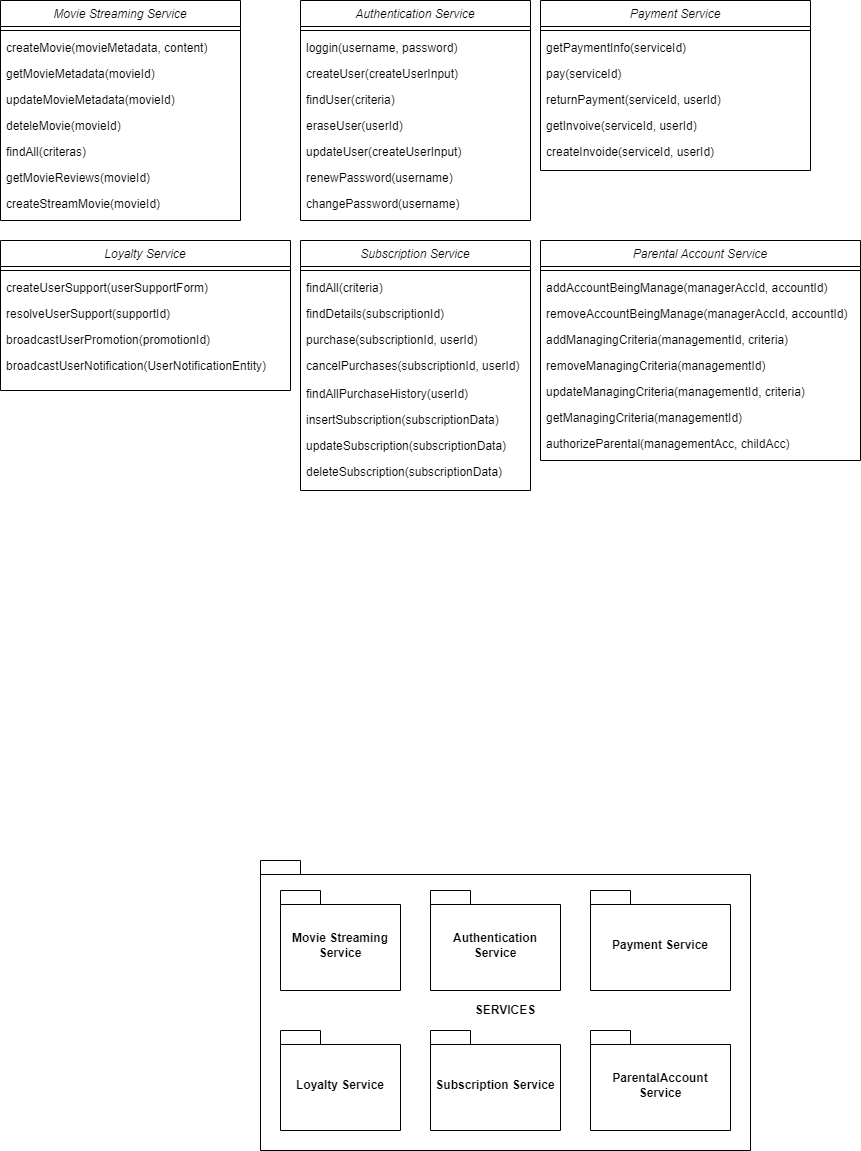

The diagram above was exported from draw.io. Its source (the exported page's mxGraphModel, read from the mxfile embedded in the PNG):
<mxGraphModel dx="2840" dy="1553" grid="1" gridSize="10" guides="1" tooltips="1" connect="1" arrows="1" fold="1" page="1" pageScale="1" pageWidth="1169" pageHeight="827" math="0" shadow="0">
  <root>
    <mxCell id="WIyWlLk6GJQsqaUBKTNV-0" />
    <mxCell id="WIyWlLk6GJQsqaUBKTNV-1" parent="WIyWlLk6GJQsqaUBKTNV-0" />
    <mxCell id="zkfFHV4jXpPFQw0GAbJ--0" value="Movie Streaming Service" style="swimlane;fontStyle=2;align=center;verticalAlign=top;childLayout=stackLayout;horizontal=1;startSize=26;horizontalStack=0;resizeParent=1;resizeLast=0;collapsible=1;marginBottom=0;rounded=0;shadow=0;strokeWidth=1;" parent="WIyWlLk6GJQsqaUBKTNV-1" vertex="1">
      <mxGeometry x="40" y="10" width="240" height="220" as="geometry">
        <mxRectangle x="230" y="140" width="160" height="26" as="alternateBounds" />
      </mxGeometry>
    </mxCell>
    <mxCell id="zkfFHV4jXpPFQw0GAbJ--4" value="" style="line;html=1;strokeWidth=1;align=left;verticalAlign=middle;spacingTop=-1;spacingLeft=3;spacingRight=3;rotatable=0;labelPosition=right;points=[];portConstraint=eastwest;" parent="zkfFHV4jXpPFQw0GAbJ--0" vertex="1">
      <mxGeometry y="26" width="240" height="8" as="geometry" />
    </mxCell>
    <mxCell id="TCzEhxPn2PuFzU5Gcw7d-35" value="createMovie(movieMetadata, content)" style="text;align=left;verticalAlign=top;spacingLeft=4;spacingRight=4;overflow=hidden;rotatable=0;points=[[0,0.5],[1,0.5]];portConstraint=eastwest;" parent="zkfFHV4jXpPFQw0GAbJ--0" vertex="1">
      <mxGeometry y="34" width="240" height="26" as="geometry" />
    </mxCell>
    <mxCell id="zkfFHV4jXpPFQw0GAbJ--5" value="getMovieMetadata(movieId)" style="text;align=left;verticalAlign=top;spacingLeft=4;spacingRight=4;overflow=hidden;rotatable=0;points=[[0,0.5],[1,0.5]];portConstraint=eastwest;" parent="zkfFHV4jXpPFQw0GAbJ--0" vertex="1">
      <mxGeometry y="60" width="240" height="26" as="geometry" />
    </mxCell>
    <mxCell id="TCzEhxPn2PuFzU5Gcw7d-32" value="updateMovieMetadata(movieId)" style="text;align=left;verticalAlign=top;spacingLeft=4;spacingRight=4;overflow=hidden;rotatable=0;points=[[0,0.5],[1,0.5]];portConstraint=eastwest;" parent="zkfFHV4jXpPFQw0GAbJ--0" vertex="1">
      <mxGeometry y="86" width="240" height="26" as="geometry" />
    </mxCell>
    <mxCell id="TCzEhxPn2PuFzU5Gcw7d-34" value="deteleMovie(movieId)" style="text;align=left;verticalAlign=top;spacingLeft=4;spacingRight=4;overflow=hidden;rotatable=0;points=[[0,0.5],[1,0.5]];portConstraint=eastwest;" parent="zkfFHV4jXpPFQw0GAbJ--0" vertex="1">
      <mxGeometry y="112" width="240" height="26" as="geometry" />
    </mxCell>
    <mxCell id="TCzEhxPn2PuFzU5Gcw7d-31" value="findAll(criteras)" style="text;align=left;verticalAlign=top;spacingLeft=4;spacingRight=4;overflow=hidden;rotatable=0;points=[[0,0.5],[1,0.5]];portConstraint=eastwest;" parent="zkfFHV4jXpPFQw0GAbJ--0" vertex="1">
      <mxGeometry y="138" width="240" height="26" as="geometry" />
    </mxCell>
    <mxCell id="TCzEhxPn2PuFzU5Gcw7d-30" value="getMovieReviews(movieId)" style="text;align=left;verticalAlign=top;spacingLeft=4;spacingRight=4;overflow=hidden;rotatable=0;points=[[0,0.5],[1,0.5]];portConstraint=eastwest;" parent="zkfFHV4jXpPFQw0GAbJ--0" vertex="1">
      <mxGeometry y="164" width="240" height="26" as="geometry" />
    </mxCell>
    <mxCell id="TCzEhxPn2PuFzU5Gcw7d-36" value="createStreamMovie(movieId)" style="text;align=left;verticalAlign=top;spacingLeft=4;spacingRight=4;overflow=hidden;rotatable=0;points=[[0,0.5],[1,0.5]];portConstraint=eastwest;" parent="zkfFHV4jXpPFQw0GAbJ--0" vertex="1">
      <mxGeometry y="190" width="240" height="26" as="geometry" />
    </mxCell>
    <mxCell id="TCzEhxPn2PuFzU5Gcw7d-0" value="Authentication Service" style="swimlane;fontStyle=2;align=center;verticalAlign=top;childLayout=stackLayout;horizontal=1;startSize=26;horizontalStack=0;resizeParent=1;resizeLast=0;collapsible=1;marginBottom=0;rounded=0;shadow=0;strokeWidth=1;" parent="WIyWlLk6GJQsqaUBKTNV-1" vertex="1">
      <mxGeometry x="340" y="10" width="230" height="220" as="geometry">
        <mxRectangle x="230" y="140" width="160" height="26" as="alternateBounds" />
      </mxGeometry>
    </mxCell>
    <mxCell id="TCzEhxPn2PuFzU5Gcw7d-4" value="" style="line;html=1;strokeWidth=1;align=left;verticalAlign=middle;spacingTop=-1;spacingLeft=3;spacingRight=3;rotatable=0;labelPosition=right;points=[];portConstraint=eastwest;" parent="TCzEhxPn2PuFzU5Gcw7d-0" vertex="1">
      <mxGeometry y="26" width="230" height="8" as="geometry" />
    </mxCell>
    <mxCell id="TCzEhxPn2PuFzU5Gcw7d-5" value="loggin(username, password)" style="text;align=left;verticalAlign=top;spacingLeft=4;spacingRight=4;overflow=hidden;rotatable=0;points=[[0,0.5],[1,0.5]];portConstraint=eastwest;" parent="TCzEhxPn2PuFzU5Gcw7d-0" vertex="1">
      <mxGeometry y="34" width="230" height="26" as="geometry" />
    </mxCell>
    <mxCell id="TCzEhxPn2PuFzU5Gcw7d-37" value="createUser(createUserInput)" style="text;align=left;verticalAlign=top;spacingLeft=4;spacingRight=4;overflow=hidden;rotatable=0;points=[[0,0.5],[1,0.5]];portConstraint=eastwest;" parent="TCzEhxPn2PuFzU5Gcw7d-0" vertex="1">
      <mxGeometry y="60" width="230" height="26" as="geometry" />
    </mxCell>
    <mxCell id="TCzEhxPn2PuFzU5Gcw7d-38" value="findUser(criteria)" style="text;align=left;verticalAlign=top;spacingLeft=4;spacingRight=4;overflow=hidden;rotatable=0;points=[[0,0.5],[1,0.5]];portConstraint=eastwest;" parent="TCzEhxPn2PuFzU5Gcw7d-0" vertex="1">
      <mxGeometry y="86" width="230" height="26" as="geometry" />
    </mxCell>
    <mxCell id="TCzEhxPn2PuFzU5Gcw7d-39" value="eraseUser(userId)" style="text;align=left;verticalAlign=top;spacingLeft=4;spacingRight=4;overflow=hidden;rotatable=0;points=[[0,0.5],[1,0.5]];portConstraint=eastwest;" parent="TCzEhxPn2PuFzU5Gcw7d-0" vertex="1">
      <mxGeometry y="112" width="230" height="26" as="geometry" />
    </mxCell>
    <mxCell id="TCzEhxPn2PuFzU5Gcw7d-40" value="updateUser(createUserInput)" style="text;align=left;verticalAlign=top;spacingLeft=4;spacingRight=4;overflow=hidden;rotatable=0;points=[[0,0.5],[1,0.5]];portConstraint=eastwest;" parent="TCzEhxPn2PuFzU5Gcw7d-0" vertex="1">
      <mxGeometry y="138" width="230" height="26" as="geometry" />
    </mxCell>
    <mxCell id="TCzEhxPn2PuFzU5Gcw7d-41" value="renewPassword(username)" style="text;align=left;verticalAlign=top;spacingLeft=4;spacingRight=4;overflow=hidden;rotatable=0;points=[[0,0.5],[1,0.5]];portConstraint=eastwest;" parent="TCzEhxPn2PuFzU5Gcw7d-0" vertex="1">
      <mxGeometry y="164" width="230" height="26" as="geometry" />
    </mxCell>
    <mxCell id="TCzEhxPn2PuFzU5Gcw7d-43" value="changePassword(username)" style="text;align=left;verticalAlign=top;spacingLeft=4;spacingRight=4;overflow=hidden;rotatable=0;points=[[0,0.5],[1,0.5]];portConstraint=eastwest;" parent="TCzEhxPn2PuFzU5Gcw7d-0" vertex="1">
      <mxGeometry y="190" width="230" height="26" as="geometry" />
    </mxCell>
    <mxCell id="TCzEhxPn2PuFzU5Gcw7d-6" value="Payment Service" style="swimlane;fontStyle=2;align=center;verticalAlign=top;childLayout=stackLayout;horizontal=1;startSize=26;horizontalStack=0;resizeParent=1;resizeLast=0;collapsible=1;marginBottom=0;rounded=0;shadow=0;strokeWidth=1;" parent="WIyWlLk6GJQsqaUBKTNV-1" vertex="1">
      <mxGeometry x="580" y="10" width="270" height="170" as="geometry">
        <mxRectangle x="230" y="140" width="160" height="26" as="alternateBounds" />
      </mxGeometry>
    </mxCell>
    <mxCell id="TCzEhxPn2PuFzU5Gcw7d-10" value="" style="line;html=1;strokeWidth=1;align=left;verticalAlign=middle;spacingTop=-1;spacingLeft=3;spacingRight=3;rotatable=0;labelPosition=right;points=[];portConstraint=eastwest;" parent="TCzEhxPn2PuFzU5Gcw7d-6" vertex="1">
      <mxGeometry y="26" width="270" height="8" as="geometry" />
    </mxCell>
    <mxCell id="TCzEhxPn2PuFzU5Gcw7d-11" value="getPaymentInfo(serviceId)" style="text;align=left;verticalAlign=top;spacingLeft=4;spacingRight=4;overflow=hidden;rotatable=0;points=[[0,0.5],[1,0.5]];portConstraint=eastwest;" parent="TCzEhxPn2PuFzU5Gcw7d-6" vertex="1">
      <mxGeometry y="34" width="270" height="26" as="geometry" />
    </mxCell>
    <mxCell id="TCzEhxPn2PuFzU5Gcw7d-44" value="pay(serviceId)" style="text;align=left;verticalAlign=top;spacingLeft=4;spacingRight=4;overflow=hidden;rotatable=0;points=[[0,0.5],[1,0.5]];portConstraint=eastwest;" parent="TCzEhxPn2PuFzU5Gcw7d-6" vertex="1">
      <mxGeometry y="60" width="270" height="26" as="geometry" />
    </mxCell>
    <mxCell id="TCzEhxPn2PuFzU5Gcw7d-45" value="returnPayment(serviceId, userId)" style="text;align=left;verticalAlign=top;spacingLeft=4;spacingRight=4;overflow=hidden;rotatable=0;points=[[0,0.5],[1,0.5]];portConstraint=eastwest;" parent="TCzEhxPn2PuFzU5Gcw7d-6" vertex="1">
      <mxGeometry y="86" width="270" height="26" as="geometry" />
    </mxCell>
    <mxCell id="TCzEhxPn2PuFzU5Gcw7d-46" value="getInvoive(serviceId, userId)" style="text;align=left;verticalAlign=top;spacingLeft=4;spacingRight=4;overflow=hidden;rotatable=0;points=[[0,0.5],[1,0.5]];portConstraint=eastwest;" parent="TCzEhxPn2PuFzU5Gcw7d-6" vertex="1">
      <mxGeometry y="112" width="270" height="26" as="geometry" />
    </mxCell>
    <mxCell id="TCzEhxPn2PuFzU5Gcw7d-47" value="createInvoide(serviceId, userId)" style="text;align=left;verticalAlign=top;spacingLeft=4;spacingRight=4;overflow=hidden;rotatable=0;points=[[0,0.5],[1,0.5]];portConstraint=eastwest;" parent="TCzEhxPn2PuFzU5Gcw7d-6" vertex="1">
      <mxGeometry y="138" width="270" height="26" as="geometry" />
    </mxCell>
    <mxCell id="TCzEhxPn2PuFzU5Gcw7d-12" value="Loyalty Service" style="swimlane;fontStyle=2;align=center;verticalAlign=top;childLayout=stackLayout;horizontal=1;startSize=26;horizontalStack=0;resizeParent=1;resizeLast=0;collapsible=1;marginBottom=0;rounded=0;shadow=0;strokeWidth=1;" parent="WIyWlLk6GJQsqaUBKTNV-1" vertex="1">
      <mxGeometry x="40" y="250" width="290" height="150" as="geometry">
        <mxRectangle x="230" y="140" width="160" height="26" as="alternateBounds" />
      </mxGeometry>
    </mxCell>
    <mxCell id="TCzEhxPn2PuFzU5Gcw7d-16" value="" style="line;html=1;strokeWidth=1;align=left;verticalAlign=middle;spacingTop=-1;spacingLeft=3;spacingRight=3;rotatable=0;labelPosition=right;points=[];portConstraint=eastwest;" parent="TCzEhxPn2PuFzU5Gcw7d-12" vertex="1">
      <mxGeometry y="26" width="290" height="8" as="geometry" />
    </mxCell>
    <mxCell id="TCzEhxPn2PuFzU5Gcw7d-17" value="createUserSupport(userSupportForm)&#10;" style="text;align=left;verticalAlign=top;spacingLeft=4;spacingRight=4;overflow=hidden;rotatable=0;points=[[0,0.5],[1,0.5]];portConstraint=eastwest;" parent="TCzEhxPn2PuFzU5Gcw7d-12" vertex="1">
      <mxGeometry y="34" width="290" height="26" as="geometry" />
    </mxCell>
    <mxCell id="TCzEhxPn2PuFzU5Gcw7d-50" value="resolveUserSupport(supportId)" style="text;align=left;verticalAlign=top;spacingLeft=4;spacingRight=4;overflow=hidden;rotatable=0;points=[[0,0.5],[1,0.5]];portConstraint=eastwest;" parent="TCzEhxPn2PuFzU5Gcw7d-12" vertex="1">
      <mxGeometry y="60" width="290" height="26" as="geometry" />
    </mxCell>
    <mxCell id="TCzEhxPn2PuFzU5Gcw7d-51" value="broadcastUserPromotion(promotionId)" style="text;align=left;verticalAlign=top;spacingLeft=4;spacingRight=4;overflow=hidden;rotatable=0;points=[[0,0.5],[1,0.5]];portConstraint=eastwest;" parent="TCzEhxPn2PuFzU5Gcw7d-12" vertex="1">
      <mxGeometry y="86" width="290" height="26" as="geometry" />
    </mxCell>
    <mxCell id="TCzEhxPn2PuFzU5Gcw7d-52" value="broadcastUserNotification(UserNotificationEntity)" style="text;align=left;verticalAlign=top;spacingLeft=4;spacingRight=4;overflow=hidden;rotatable=0;points=[[0,0.5],[1,0.5]];portConstraint=eastwest;" parent="TCzEhxPn2PuFzU5Gcw7d-12" vertex="1">
      <mxGeometry y="112" width="290" height="26" as="geometry" />
    </mxCell>
    <mxCell id="TCzEhxPn2PuFzU5Gcw7d-18" value="Subscription Service" style="swimlane;fontStyle=2;align=center;verticalAlign=top;childLayout=stackLayout;horizontal=1;startSize=26;horizontalStack=0;resizeParent=1;resizeLast=0;collapsible=1;marginBottom=0;rounded=0;shadow=0;strokeWidth=1;" parent="WIyWlLk6GJQsqaUBKTNV-1" vertex="1">
      <mxGeometry x="340" y="250" width="230" height="250" as="geometry">
        <mxRectangle x="230" y="140" width="160" height="26" as="alternateBounds" />
      </mxGeometry>
    </mxCell>
    <mxCell id="TCzEhxPn2PuFzU5Gcw7d-22" value="" style="line;html=1;strokeWidth=1;align=left;verticalAlign=middle;spacingTop=-1;spacingLeft=3;spacingRight=3;rotatable=0;labelPosition=right;points=[];portConstraint=eastwest;" parent="TCzEhxPn2PuFzU5Gcw7d-18" vertex="1">
      <mxGeometry y="26" width="230" height="8" as="geometry" />
    </mxCell>
    <mxCell id="TCzEhxPn2PuFzU5Gcw7d-23" value="findAll(criteria)" style="text;align=left;verticalAlign=top;spacingLeft=4;spacingRight=4;overflow=hidden;rotatable=0;points=[[0,0.5],[1,0.5]];portConstraint=eastwest;" parent="TCzEhxPn2PuFzU5Gcw7d-18" vertex="1">
      <mxGeometry y="34" width="230" height="26" as="geometry" />
    </mxCell>
    <mxCell id="TCzEhxPn2PuFzU5Gcw7d-56" value="findDetails(subscriptionId)" style="text;align=left;verticalAlign=top;spacingLeft=4;spacingRight=4;overflow=hidden;rotatable=0;points=[[0,0.5],[1,0.5]];portConstraint=eastwest;" parent="TCzEhxPn2PuFzU5Gcw7d-18" vertex="1">
      <mxGeometry y="60" width="230" height="26" as="geometry" />
    </mxCell>
    <mxCell id="TCzEhxPn2PuFzU5Gcw7d-57" value="purchase(subscriptionId, userId)" style="text;align=left;verticalAlign=top;spacingLeft=4;spacingRight=4;overflow=hidden;rotatable=0;points=[[0,0.5],[1,0.5]];portConstraint=eastwest;" parent="TCzEhxPn2PuFzU5Gcw7d-18" vertex="1">
      <mxGeometry y="86" width="230" height="26" as="geometry" />
    </mxCell>
    <mxCell id="TCzEhxPn2PuFzU5Gcw7d-58" value="cancelPurchases(subscriptionId, userId)" style="text;align=left;verticalAlign=top;spacingLeft=4;spacingRight=4;overflow=hidden;rotatable=0;points=[[0,0.5],[1,0.5]];portConstraint=eastwest;" parent="TCzEhxPn2PuFzU5Gcw7d-18" vertex="1">
      <mxGeometry y="112" width="230" height="28" as="geometry" />
    </mxCell>
    <mxCell id="TCzEhxPn2PuFzU5Gcw7d-59" value="findAllPurchaseHistory(userId)" style="text;align=left;verticalAlign=top;spacingLeft=4;spacingRight=4;overflow=hidden;rotatable=0;points=[[0,0.5],[1,0.5]];portConstraint=eastwest;" parent="TCzEhxPn2PuFzU5Gcw7d-18" vertex="1">
      <mxGeometry y="140" width="230" height="26" as="geometry" />
    </mxCell>
    <mxCell id="TCzEhxPn2PuFzU5Gcw7d-61" value="insertSubscription(subscriptionData)" style="text;align=left;verticalAlign=top;spacingLeft=4;spacingRight=4;overflow=hidden;rotatable=0;points=[[0,0.5],[1,0.5]];portConstraint=eastwest;" parent="TCzEhxPn2PuFzU5Gcw7d-18" vertex="1">
      <mxGeometry y="166" width="230" height="26" as="geometry" />
    </mxCell>
    <mxCell id="TCzEhxPn2PuFzU5Gcw7d-62" value="updateSubscription(subscriptionData)" style="text;align=left;verticalAlign=top;spacingLeft=4;spacingRight=4;overflow=hidden;rotatable=0;points=[[0,0.5],[1,0.5]];portConstraint=eastwest;" parent="TCzEhxPn2PuFzU5Gcw7d-18" vertex="1">
      <mxGeometry y="192" width="230" height="26" as="geometry" />
    </mxCell>
    <mxCell id="TCzEhxPn2PuFzU5Gcw7d-63" value="deleteSubscription(subscriptionData)" style="text;align=left;verticalAlign=top;spacingLeft=4;spacingRight=4;overflow=hidden;rotatable=0;points=[[0,0.5],[1,0.5]];portConstraint=eastwest;" parent="TCzEhxPn2PuFzU5Gcw7d-18" vertex="1">
      <mxGeometry y="218" width="230" height="26" as="geometry" />
    </mxCell>
    <mxCell id="TCzEhxPn2PuFzU5Gcw7d-24" value="Parental Account Service" style="swimlane;fontStyle=2;align=center;verticalAlign=top;childLayout=stackLayout;horizontal=1;startSize=26;horizontalStack=0;resizeParent=1;resizeLast=0;collapsible=1;marginBottom=0;rounded=0;shadow=0;strokeWidth=1;" parent="WIyWlLk6GJQsqaUBKTNV-1" vertex="1">
      <mxGeometry x="580" y="250" width="320" height="220" as="geometry">
        <mxRectangle x="230" y="140" width="160" height="26" as="alternateBounds" />
      </mxGeometry>
    </mxCell>
    <mxCell id="TCzEhxPn2PuFzU5Gcw7d-28" value="" style="line;html=1;strokeWidth=1;align=left;verticalAlign=middle;spacingTop=-1;spacingLeft=3;spacingRight=3;rotatable=0;labelPosition=right;points=[];portConstraint=eastwest;" parent="TCzEhxPn2PuFzU5Gcw7d-24" vertex="1">
      <mxGeometry y="26" width="320" height="8" as="geometry" />
    </mxCell>
    <mxCell id="TCzEhxPn2PuFzU5Gcw7d-29" value="addAccountBeingManage(managerAccId, accountId)" style="text;align=left;verticalAlign=top;spacingLeft=4;spacingRight=4;overflow=hidden;rotatable=0;points=[[0,0.5],[1,0.5]];portConstraint=eastwest;" parent="TCzEhxPn2PuFzU5Gcw7d-24" vertex="1">
      <mxGeometry y="34" width="320" height="26" as="geometry" />
    </mxCell>
    <mxCell id="TCzEhxPn2PuFzU5Gcw7d-64" value="removeAccountBeingManage(managerAccId, accountId)" style="text;align=left;verticalAlign=top;spacingLeft=4;spacingRight=4;overflow=hidden;rotatable=0;points=[[0,0.5],[1,0.5]];portConstraint=eastwest;" parent="TCzEhxPn2PuFzU5Gcw7d-24" vertex="1">
      <mxGeometry y="60" width="320" height="26" as="geometry" />
    </mxCell>
    <mxCell id="TCzEhxPn2PuFzU5Gcw7d-65" value="addManagingCriteria(managementId, criteria)" style="text;align=left;verticalAlign=top;spacingLeft=4;spacingRight=4;overflow=hidden;rotatable=0;points=[[0,0.5],[1,0.5]];portConstraint=eastwest;" parent="TCzEhxPn2PuFzU5Gcw7d-24" vertex="1">
      <mxGeometry y="86" width="320" height="26" as="geometry" />
    </mxCell>
    <mxCell id="TCzEhxPn2PuFzU5Gcw7d-66" value="removeManagingCriteria(managementId)" style="text;align=left;verticalAlign=top;spacingLeft=4;spacingRight=4;overflow=hidden;rotatable=0;points=[[0,0.5],[1,0.5]];portConstraint=eastwest;" parent="TCzEhxPn2PuFzU5Gcw7d-24" vertex="1">
      <mxGeometry y="112" width="320" height="26" as="geometry" />
    </mxCell>
    <mxCell id="TCzEhxPn2PuFzU5Gcw7d-67" value="updateManagingCriteria(managementId, criteria)" style="text;align=left;verticalAlign=top;spacingLeft=4;spacingRight=4;overflow=hidden;rotatable=0;points=[[0,0.5],[1,0.5]];portConstraint=eastwest;" parent="TCzEhxPn2PuFzU5Gcw7d-24" vertex="1">
      <mxGeometry y="138" width="320" height="26" as="geometry" />
    </mxCell>
    <mxCell id="TCzEhxPn2PuFzU5Gcw7d-68" value="getManagingCriteria(managementId)" style="text;align=left;verticalAlign=top;spacingLeft=4;spacingRight=4;overflow=hidden;rotatable=0;points=[[0,0.5],[1,0.5]];portConstraint=eastwest;" parent="TCzEhxPn2PuFzU5Gcw7d-24" vertex="1">
      <mxGeometry y="164" width="320" height="26" as="geometry" />
    </mxCell>
    <mxCell id="TCzEhxPn2PuFzU5Gcw7d-69" value="authorizeParental(managementAcc, childAcc)" style="text;align=left;verticalAlign=top;spacingLeft=4;spacingRight=4;overflow=hidden;rotatable=0;points=[[0,0.5],[1,0.5]];portConstraint=eastwest;" parent="TCzEhxPn2PuFzU5Gcw7d-24" vertex="1">
      <mxGeometry y="190" width="320" height="26" as="geometry" />
    </mxCell>
    <mxCell id="TCzEhxPn2PuFzU5Gcw7d-49" value="" style="group" parent="WIyWlLk6GJQsqaUBKTNV-1" connectable="0" vertex="1">
      <mxGeometry x="300" y="870" width="490" height="290" as="geometry" />
    </mxCell>
    <mxCell id="51sWeU0UXriT5e959no5-0" value="&lt;div style=&quot;&quot;&gt;SERVICES&lt;/div&gt;" style="shape=folder;fontStyle=1;spacingTop=10;tabWidth=40;tabHeight=14;tabPosition=left;html=1;whiteSpace=wrap;align=center;" parent="TCzEhxPn2PuFzU5Gcw7d-49" vertex="1">
      <mxGeometry width="490" height="290" as="geometry" />
    </mxCell>
    <mxCell id="51sWeU0UXriT5e959no5-1" value="Movie Streaming Service" style="shape=folder;fontStyle=1;spacingTop=10;tabWidth=40;tabHeight=14;tabPosition=left;html=1;whiteSpace=wrap;" parent="TCzEhxPn2PuFzU5Gcw7d-49" vertex="1">
      <mxGeometry x="20" y="30" width="120" height="100" as="geometry" />
    </mxCell>
    <mxCell id="51sWeU0UXriT5e959no5-2" value="Authentication Service" style="shape=folder;fontStyle=1;spacingTop=10;tabWidth=40;tabHeight=14;tabPosition=left;html=1;whiteSpace=wrap;" parent="TCzEhxPn2PuFzU5Gcw7d-49" vertex="1">
      <mxGeometry x="170" y="30" width="130" height="100" as="geometry" />
    </mxCell>
    <mxCell id="51sWeU0UXriT5e959no5-3" value="Loyalty Service" style="shape=folder;fontStyle=1;spacingTop=10;tabWidth=40;tabHeight=14;tabPosition=left;html=1;whiteSpace=wrap;" parent="TCzEhxPn2PuFzU5Gcw7d-49" vertex="1">
      <mxGeometry x="20" y="170" width="120" height="100" as="geometry" />
    </mxCell>
    <mxCell id="51sWeU0UXriT5e959no5-4" value="Subscription Service" style="shape=folder;fontStyle=1;spacingTop=10;tabWidth=40;tabHeight=14;tabPosition=left;html=1;whiteSpace=wrap;" parent="TCzEhxPn2PuFzU5Gcw7d-49" vertex="1">
      <mxGeometry x="170" y="170" width="130" height="100" as="geometry" />
    </mxCell>
    <mxCell id="51sWeU0UXriT5e959no5-5" value="Payment Service" style="shape=folder;fontStyle=1;spacingTop=10;tabWidth=40;tabHeight=14;tabPosition=left;html=1;whiteSpace=wrap;" parent="TCzEhxPn2PuFzU5Gcw7d-49" vertex="1">
      <mxGeometry x="330" y="30" width="140" height="100" as="geometry" />
    </mxCell>
    <mxCell id="51sWeU0UXriT5e959no5-6" value="ParentalAccount Service" style="shape=folder;fontStyle=1;spacingTop=10;tabWidth=40;tabHeight=14;tabPosition=left;html=1;whiteSpace=wrap;" parent="TCzEhxPn2PuFzU5Gcw7d-49" vertex="1">
      <mxGeometry x="330" y="170" width="140" height="100" as="geometry" />
    </mxCell>
  </root>
</mxGraphModel>